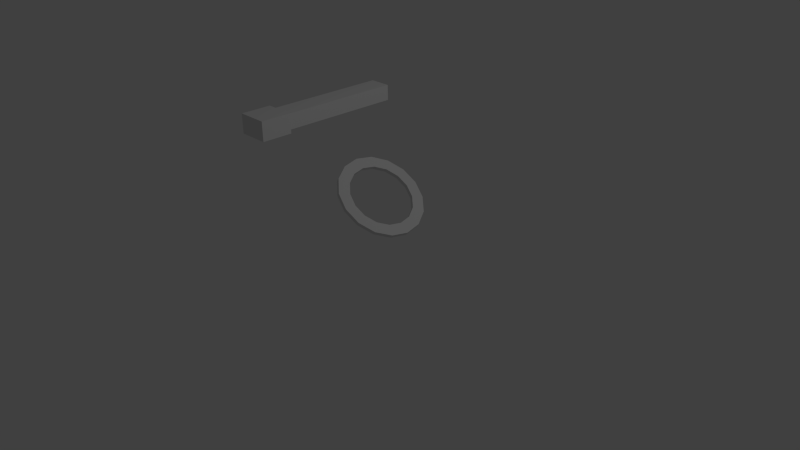 # Source: rotary_phone.blend  (saved by Blender 2.76.0; exported with 4.5.12 LTS)
import bpy
from mathutils import Matrix  # noqa: F401  (used for matrix-valued properties, if any)

bpy.ops.wm.read_factory_settings(use_empty=True)
scene = bpy.context.scene
scene.name = 'Scene'

# ---- collections
col_collection_1 = bpy.data.collections.new('Collection 1'); scene.collection.children.link(col_collection_1)

# ---- materials (node trees are filled in below, after node groups)
mat_material = bpy.data.materials.new('Material')
mat_material.alpha_threshold = 0.0
mat_material.use_transparent_shadow = False
mat_material.roughness = 0.5
mat_material.line_color = (0.0, 0.0, 0.0, 1.0)

# ---- material node trees

# ---- world
world_world = bpy.data.worlds.new('World'); scene.world = world_world
world_world.color = (0.05088, 0.05088, 0.05088)
world_world.use_sun_shadow = False
world_world.sun_shadow_jitter_overblur = 0.0
world_world.cycles.sampling_method = 'MANUAL'
world_world.cycles.sample_map_resolution = 256

# ---- cameras
cam_camera = bpy.data.cameras.new('Camera')
cam_camera.clip_end = 100.0
cam_camera.lens = 35.0
cam_camera.sensor_width = 32.0
cam_camera.sensor_height = 18.0
cam_camera.ortho_scale = 7.314
cam_camera.dof.focus_distance = 0.0
cam_camera.dof.aperture_fstop = 128.0

# ---- lights
light_lamp = bpy.data.lights.new('Lamp', 'POINT')
light_lamp.transmission_factor = 0.0
light_lamp.cutoff_distance = 30.0
light_lamp.energy = 100.0
light_lamp.shadow_buffer_clip_start = 1.001
light_lamp.shadow_soft_size = 0.1
light_lamp.shadow_maximum_resolution = 0.006
light_lamp.use_absolute_resolution = True
light_lamp.cycles.use_multiple_importance_sampling = False

# ---- meshes
me_cube_010 = bpy.data.meshes.new('Cube.010')
me_cube_010.from_pydata([(-1.0, -1.0, -1.0), (-1.0, -1.0, 1.0), (-1.0, 1.0, -1.0), (-1.0, 1.0, 1.0), (1.0, -1.0, -1.0), (1.0, -1.0, 1.0), (1.0, 1.0, -1.0), (1.0, 1.0, 1.0), (-0.8788, 0.8788, -1.0), (-0.8788, -0.8788, -1.0), (0.8788, 0.8788, -1.0), (0.8788, -0.8788, -1.0), (-1.0, 1.0, -1.0), (-1.0, -1.0, -1.0), (1.0, 1.0, -1.0), (1.0, -1.0, -1.0), (-0.8788, 0.8788, -0.8092), (-0.3591, 0.3591, -1.329), (-0.8092, 0.8092, -1.069), (-0.619, 0.619, -1.259), (-0.3591, -0.3591, -1.329), (-0.8788, -0.8788, -0.8092), (-0.619, -0.619, -1.259), (-0.8092, -0.8092, -1.069), (0.8788, 0.8788, -0.8092), (0.3591, 0.3591, -1.329), (0.8092, 0.8092, -1.069), (0.619, 0.619, -1.259), (0.8788, -0.8788, -0.8092), (0.3591, -0.3591, -1.329), (0.8092, -0.8092, -1.069), (0.619, -0.619, -1.259)], [], [(1, 3, 2, 0), (3, 7, 6, 2), (7, 5, 4, 6), (5, 1, 0, 4), (2, 6, 14, 12), (5, 7, 3, 1), (10, 11, 28, 24), (4, 0, 13, 15), (6, 4, 15, 14), (0, 2, 12, 13), (8, 9, 13, 12), (10, 8, 12, 14), (11, 10, 14, 15), (9, 11, 15, 13), (8, 10, 24, 16), (11, 9, 21, 28), (20, 17, 25, 29), (17, 20, 22, 19), (19, 22, 23, 18), (18, 23, 21, 16), (25, 17, 19, 27), (27, 19, 18, 26), (26, 18, 16, 24), (29, 25, 27, 31), (31, 27, 26, 30), (30, 26, 24, 28), (20, 29, 31, 22), (22, 31, 30, 23), (23, 30, 28, 21), (9, 8, 16, 21)])
me_cube_010.use_remesh_preserve_volume = False
me_cube_010.use_remesh_preserve_attributes = False
me_cube_010.use_mirror_vertex_groups = False
me_cube_010.update()
me_cube_009 = bpy.data.meshes.new('Cube.009')
me_cube_009.from_pydata([(-1.0, -1.0, -1.0), (-1.0, -1.0, 1.0), (-1.0, 1.0, -1.0), (-1.0, 1.0, 1.0), (1.0, -1.0, -1.0), (1.0, -1.0, 1.0), (1.0, 1.0, -1.0), (1.0, 1.0, 1.0)], [], [(1, 3, 2, 0), (3, 7, 6, 2), (7, 5, 4, 6), (5, 1, 0, 4), (0, 2, 6, 4), (5, 7, 3, 1)])
me_cube_009.use_remesh_preserve_volume = False
me_cube_009.use_remesh_preserve_attributes = False
me_cube_009.use_mirror_vertex_groups = False
me_cube_009.update()
me_cylinder = bpy.data.meshes.new('Cylinder')
me_cylinder.from_pydata([(0.0, 1.0, -1.0), (5.96e-08, 1.0, 1.0), (0.3827, 0.9239, 1.0), (0.3827, 0.9239, -1.0), (1.192e-07, -0.7391, -1.0), (1.788e-07, -1.0, -1.0), (-0.3827, -0.9239, -1.0), (-0.7071, -0.7071, -1.0), (-0.9239, -0.3827, -1.0), (-1.0, 1.192e-08, -1.0), (-0.9239, 0.3827, -1.0), (-0.7071, 0.7071, -1.0), (-0.3827, 0.9239, -1.0), (0.0, 0.7391, -1.0), (-0.2829, 0.6829, -1.0), (-0.5226, 0.5226, -1.0), (-0.6829, 0.2829, -1.0), (-0.7391, 8.814e-09, -1.0), (-0.6829, -0.2829, -1.0), (-0.5226, -0.5226, -1.0), (-0.2829, -0.6829, -1.0), (0.2829, -0.6829, -1.0), (0.5226, -0.5226, -1.0), (0.6829, -0.2829, -1.0), (0.7391, -3.231e-08, -1.0), (0.6829, 0.2829, -1.0), (0.5226, 0.5226, -1.0), (0.2829, 0.6829, -1.0), (0.7071, 0.7071, -1.0), (0.9239, 0.3827, -1.0), (1.0, -4.371e-08, -1.0), (0.9239, -0.3827, -1.0), (0.7071, -0.7071, -1.0), (0.3827, -0.9239, -1.0), (-0.3827, 0.9239, 1.0), (1.192e-07, -0.7391, 1.0), (1.788e-07, -1.0, 1.0), (0.3827, -0.9239, 1.0), (0.7071, -0.7071, 1.0), (0.9239, -0.3827, 1.0), (1.0, -4.371e-08, 1.0), (0.9239, 0.3827, 1.0), (0.7071, 0.7071, 1.0), (-0.2829, 0.6829, 1.0), (5.96e-08, 0.7391, 1.0), (0.2829, 0.6829, 1.0), (0.5226, 0.5226, 1.0), (0.6829, 0.2829, 1.0), (0.7391, -3.231e-08, 1.0), (0.6829, -0.2829, 1.0), (0.5226, -0.5226, 1.0), (0.2829, -0.6829, 1.0), (-0.2829, -0.6829, 1.0), (-0.5226, -0.5226, 1.0), (-0.6829, -0.2829, 1.0), (-0.7391, 8.814e-09, 1.0), (-0.6829, 0.2829, 1.0), (-0.5226, 0.5226, 1.0), (-0.7071, 0.7071, 1.0), (-0.9239, 0.3827, 1.0), (-1.0, 1.192e-08, 1.0), (-0.9239, -0.3827, 1.0), (-0.7071, -0.7071, 1.0), (-0.3827, -0.9239, 1.0)], [], [(0, 1, 2, 3), (4, 5, 6, 7, 8, 9, 10, 11, 12, 0, 3, 13, 14, 15, 16, 17, 18, 19, 20), (4, 21, 22, 23, 24, 25, 26, 27, 13, 3, 28, 29, 30, 31, 32, 33, 5), (12, 34, 1, 0), (35, 36, 37, 38, 39, 40, 41, 42, 2, 43, 44, 45, 46, 47, 48, 49, 50, 51), (35, 52, 53, 54, 55, 56, 57, 43, 2, 1, 34, 58, 59, 60, 61, 62, 63, 36), (3, 2, 42, 28), (28, 42, 41, 29), (29, 41, 40, 30), (30, 40, 39, 31), (31, 39, 38, 32), (32, 38, 37, 33), (33, 37, 36, 5), (5, 36, 63, 6), (6, 63, 62, 7), (7, 62, 61, 8), (8, 61, 60, 9), (9, 60, 59, 10), (10, 59, 58, 11), (11, 58, 34, 12), (13, 27, 45, 44), (14, 13, 44, 43), (27, 26, 46, 45), (15, 14, 43, 57), (26, 25, 47, 46), (16, 15, 57, 56), (25, 24, 48, 47), (17, 16, 56, 55), (24, 23, 49, 48), (18, 17, 55, 54), (23, 22, 50, 49), (19, 18, 54, 53), (22, 21, 51, 50), (20, 19, 53, 52), (21, 4, 35, 51), (4, 20, 52, 35)])
me_cylinder.use_remesh_preserve_volume = False
me_cylinder.use_remesh_preserve_attributes = False
me_cylinder.use_mirror_vertex_groups = False
me_cylinder.update()
me_cube = bpy.data.meshes.new('Cube')
me_cube.from_pydata([(-0.9, -0.5, 7.4), (-0.9, -0.4, 7.4), (-0.9, -0.4, 6.6), (-0.9, -0.5, 6.6), (-0.5, -0.5, 7.4), (-0.55, -0.5, 7.4), (-0.55, -0.5, 7.0), (-0.85, -0.5, 7.0), (-0.85, -0.5, 7.4), (-0.5, -0.5, 6.6), (-0.85, -0.4, 7.4), (-0.85, -0.4, 7.0), (-0.55, -0.4, 7.0), (-0.55, -0.4, 7.4), (-0.5, -0.4, 7.4), (-0.5, -0.4, 6.6), (-0.9, 0.4, 7.4), (-0.9, 0.5, 7.4), (-0.9, 0.5, 6.6), (-0.9, 0.4, 6.6), (-0.5, 0.4, 7.4), (-0.55, 0.4, 7.4), (-0.55, 0.4, 7.0), (-0.85, 0.4, 7.0), (-0.85, 0.4, 7.4), (-0.5, 0.4, 6.6), (-0.85, 0.5, 7.4), (-0.85, 0.5, 7.0), (-0.55, 0.5, 7.0), (-0.55, 0.5, 7.4), (-0.5, 0.5, 7.4), (-0.5, 0.5, 6.6), (-0.75, -0.5, 6.6), (-0.75, -0.4, 6.6), (-0.75, -0.4, 5.4), (-0.75, -0.5, 5.4), (-0.65, -0.5, 6.6), (-0.65, -0.5, 5.4), (-0.65, -0.4, 6.6), (-0.65, -0.4, 5.4), (-0.75, 0.4, 6.6), (-0.75, 0.5, 6.6), (-0.75, 0.5, 5.4), (-0.75, 0.4, 5.4), (-0.65, 0.4, 6.6), (-0.65, 0.5, 6.6), (-0.65, 0.5, 5.4), (-0.65, 0.4, 5.4), (1.0, 1.0, -1.0), (1.0, -1.0, -1.0), (-1.0, -1.0, -1.0), (-1.0, 1.0, -1.0), (0.9, 0.9, 1.4), (0.9, -0.9, 1.4), (-0.9, -0.9, 1.4), (-0.9, 0.9, 1.4), (1.0, 1.0, 1.0), (1.0, -1.0, 1.0), (-1.0, 1.0, 1.0), (-1.0, -1.0, 1.0), (-0.9, -0.9, 1.4), (0.8, -0.9, 1.4), (-0.9, 0.9, 1.4), (0.8, 0.9, 1.4), (-0.9, 0.8, 5.4), (-0.9, -0.8, 5.4), (-0.5, -0.8, 5.4), (-0.5, 0.8, 5.4), (-0.9, 0.8667, 2.733), (-0.9, 0.8333, 4.067), (-0.06667, 0.8333, 4.067), (0.3667, 0.8667, 2.733), (0.3667, -0.8667, 2.733), (-0.06667, -0.8333, 4.067), (-0.9, -0.8333, 4.067), (-0.9, -0.8667, 2.733), (-0.9, 0.3, 1.4), (-0.9, -0.3, 1.4), (0.8, -0.3, 1.4), (0.8, 0.3, 1.4), (-0.9, 0.2667, 5.4), (-0.9, -0.2667, 5.4), (-0.5, -0.2667, 5.4), (-0.5, 0.2667, 5.4), (-0.9, -0.2889, 2.733), (-0.9, 0.2889, 2.733), (-0.9, -0.2778, 4.067), (-0.9, 0.2778, 4.067), (0.3667, 0.2889, 2.733), (0.3667, -0.2889, 2.733), (-0.06667, 0.2778, 4.067), (-0.06667, -0.2778, 4.067), (0.3667, 0.1444, 2.733), (0.3667, 2.98e-07, 2.733), (0.3667, -0.1444, 2.733), (-0.06667, 0.1389, 4.067), (-0.06667, 2.682e-07, 4.067), (-0.06667, -0.1389, 4.067), (0.2583, -0.2861, 3.067), (0.15, -0.2833, 3.4), (0.04167, -0.2806, 3.733), (0.2583, 0.2861, 3.067), (0.15, 0.2833, 3.4), (0.04167, 0.2806, 3.733), (0.2583, -0.1431, 3.067), (0.15, -0.1417, 3.4), (0.04167, -0.1403, 3.733), (0.2583, 2.906e-07, 3.067), (0.15, 2.831e-07, 3.4), (0.04167, 2.757e-07, 3.733), (0.2583, 0.1431, 3.067), (0.15, 0.1417, 3.4), (0.04167, 0.1403, 3.733), (0.15, 0.65, 3.4), (-0.04734, 0.6005, 4.006), (-0.2146, 0.4596, 4.519), (-0.3264, 0.2487, 4.862), (-0.3657, -2.841e-08, 4.983), (-0.3264, -0.2487, 4.862), (-0.2146, -0.4596, 4.519), (-0.04734, -0.6005, 4.006), (0.15, -0.65, 3.4), (0.3473, -0.6005, 2.794), (0.5146, -0.4596, 2.281), (0.6264, -0.2487, 1.938), (0.6657, 7.751e-09, 1.817), (0.6264, 0.2487, 1.938), (0.5146, 0.4596, 2.281), (0.3473, 0.6005, 2.794), (0.1741, 0.65, 3.526), (-0.02319, 0.6005, 4.132), (-0.1905, 0.4596, 4.645), (-0.3023, 0.2487, 4.988), (-0.3415, -2.898e-08, 5.109), (-0.3023, -0.2487, 4.988), (-0.1905, -0.4596, 4.645), (-0.02319, -0.6005, 4.132), (0.1741, -0.65, 3.526), (0.3715, -0.6005, 2.92), (0.5388, -0.4596, 2.407), (0.6506, -0.2487, 2.064), (0.6898, 7.18e-09, 1.943), (0.6506, 0.2487, 2.064), (0.5388, 0.4596, 2.407), (0.3715, 0.6005, 2.92), (0.15, 0.6, 3.4), (-0.03216, 0.5543, 3.959), (-0.1866, 0.4243, 4.433), (-0.2898, 0.2296, 4.75), (-0.326, -2.623e-08, 4.861), (-0.2898, -0.2296, 4.75), (-0.1866, -0.4243, 4.433), (-0.03216, -0.5543, 3.959), (0.15, -0.6, 3.4), (0.3322, -0.5543, 2.841), (0.4866, -0.4243, 2.367), (0.5898, -0.2296, 2.05), (0.626, 7.155e-09, 1.939), (0.5898, 0.2296, 2.05), (0.4866, 0.4243, 2.367), (0.3322, 0.5543, 2.841), (0.15, 0.6, 3.4), (-0.03216, 0.5543, 3.959), (-0.1866, 0.4243, 4.433), (-0.2898, 0.2296, 4.75), (-0.326, -2.623e-08, 4.861), (-0.2898, -0.2296, 4.75), (-0.1866, -0.4243, 4.433), (-0.03216, -0.5543, 3.959), (0.15, -0.6, 3.4), (0.3322, -0.5543, 2.841), (0.4866, -0.4243, 2.367), (0.5898, -0.2296, 2.05), (0.626, 7.155e-09, 1.939), (0.5898, 0.2296, 2.05), (0.4866, 0.4243, 2.367), (0.3322, 0.5543, 2.841), (0.1743, 0.6, 3.527), (-0.007827, 0.5543, 4.086), (-0.1623, 0.4243, 4.56), (-0.2654, 0.2296, 4.877), (-0.3017, -2.636e-08, 4.988), (-0.2654, -0.2296, 4.877), (-0.1623, -0.4243, 4.56), (-0.007827, -0.5543, 4.086), (0.1743, -0.6, 3.527), (0.3565, -0.5543, 2.968), (0.5109, -0.4243, 2.494), (0.6141, -0.2296, 2.177), (0.6503, 7.02e-09, 2.066), (0.6141, 0.2296, 2.177), (0.5109, 0.4243, 2.494), (0.3565, 0.5543, 2.968), (0.15, 0.4, 3.4), (0.02856, 0.3696, 3.773), (-0.07439, 0.2828, 4.089), (-0.1432, 0.1531, 4.3), (-0.1673, -1.748e-08, 4.374), (-0.1432, -0.1531, 4.3), (-0.07439, -0.2828, 4.089), (0.02856, -0.3696, 3.773), (0.15, -0.4, 3.4), (0.2714, -0.3696, 3.027), (0.3744, -0.2828, 2.711), (0.4432, -0.1531, 2.5), (0.4673, 4.77e-09, 2.426), (0.4432, 0.1531, 2.5), (0.3744, 0.2828, 2.711), (0.2714, 0.3696, 3.027), (0.04063, 0.3696, 3.836), (0.1621, 0.4, 3.463), (-0.06232, 0.2828, 4.152), (-0.1311, 0.1531, 4.363), (-0.1553, -1.779e-08, 4.437), (-0.1311, -0.1531, 4.363), (-0.06232, -0.2828, 4.152), (0.04063, -0.3696, 3.836), (0.1621, -0.4, 3.463), (0.2835, -0.3696, 3.09), (0.3865, -0.2828, 2.774), (0.4553, -0.1531, 2.563), (0.4794, 4.468e-09, 2.489), (0.4553, 0.1531, 2.563), (0.3865, 0.2828, 2.774), (0.2835, 0.3696, 3.09)], [(63, 65)], [(0, 1, 2, 3), (4, 5, 6, 7, 8, 0, 3, 9), (10, 1, 0, 8), (1, 10, 11, 12, 13, 14, 15, 2), (3, 2, 15, 9), (14, 4, 9, 15), (4, 14, 13, 5), (11, 10, 8, 7), (7, 6, 12, 11), (6, 5, 13, 12), (16, 17, 18, 19), (20, 21, 22, 23, 24, 16, 19, 25), (26, 17, 16, 24), (17, 26, 27, 28, 29, 30, 31, 18), (19, 18, 31, 25), (30, 20, 25, 31), (20, 30, 29, 21), (27, 26, 24, 23), (23, 22, 28, 27), (22, 21, 29, 28), (32, 33, 34, 35), (36, 32, 35, 37), (36, 38, 33, 32), (35, 34, 39, 37), (38, 36, 37, 39), (33, 38, 39, 34), (40, 41, 42, 43), (44, 45, 41, 40), (41, 45, 46, 42), (43, 42, 46, 47), (45, 44, 47, 46), (44, 40, 43, 47), (48, 49, 50, 51), (52, 55, 54, 53), (48, 56, 57, 49), (49, 57, 59, 50), (50, 59, 58, 51), (56, 48, 51, 58), (52, 53, 57, 56), (55, 52, 56, 58), (53, 54, 59, 57), (54, 55, 58, 59), (76, 62, 63, 79), (80, 83, 67, 64), (70, 69, 64, 67), (74, 73, 66, 65), (90, 70, 67, 83), (86, 74, 65, 81), (77, 60, 75, 84), (84, 75, 74, 86), (79, 63, 71, 88), (88, 71, 70, 90, 103, 102, 101), (60, 61, 72, 75), (75, 72, 73, 74), (63, 62, 68, 71), (71, 68, 69, 70), (72, 89, 98, 99, 100, 91, 73), (112, 103, 90, 95), (61, 78, 89, 72), (78, 79, 88, 92, 93, 94, 89), (68, 85, 87, 69), (85, 84, 86, 87), (62, 76, 85, 68), (76, 77, 84, 85), (69, 87, 80, 64), (87, 86, 81, 80), (73, 91, 82, 66), (91, 97, 96, 95, 90, 83, 82), (65, 66, 82, 81), (81, 82, 83, 80), (60, 77, 78, 61), (77, 76, 79, 78), (100, 106, 97, 91), (106, 109, 96, 97), (109, 112, 95, 96), (89, 94, 104, 98), (98, 104, 105, 99), (99, 105, 106, 100), (94, 93, 107, 104), (104, 107, 108, 105), (105, 108, 109, 106), (93, 92, 110, 107), (107, 110, 111, 108), (108, 111, 112, 109), (92, 88, 101, 110), (110, 101, 102, 111), (111, 102, 103, 112), (114, 113, 128, 127, 126, 125, 124, 123, 122, 121, 120, 119, 118, 117, 116, 115), (129, 177, 192, 144), (114, 115, 131, 130), (122, 123, 139, 138), (115, 116, 132, 131), (123, 124, 140, 139), (116, 117, 133, 132), (124, 125, 141, 140), (117, 118, 134, 133), (125, 126, 142, 141), (118, 119, 135, 134), (126, 127, 143, 142), (119, 120, 136, 135), (127, 128, 144, 143), (120, 121, 137, 136), (113, 114, 130, 129), (128, 113, 129, 144), (121, 122, 138, 137), (146, 145, 160, 159, 158, 157, 156, 155, 154, 153, 152, 151, 150, 149, 148, 147), (172, 173, 189, 188), (150, 151, 167, 166), (158, 159, 175, 174), (151, 152, 168, 167), (159, 160, 176, 175), (152, 153, 169, 168), (145, 146, 162, 161), (160, 145, 161, 176), (153, 154, 170, 169), (146, 147, 163, 162), (154, 155, 171, 170), (147, 148, 164, 163), (155, 156, 172, 171), (148, 149, 165, 164), (156, 157, 173, 172), (149, 150, 166, 165), (157, 158, 174, 173), (144, 192, 191, 143), (165, 166, 182, 181), (173, 174, 190, 189), (166, 167, 183, 182), (174, 175, 191, 190), (167, 168, 184, 183), (175, 176, 192, 191), (168, 169, 185, 184), (161, 162, 178, 177), (176, 161, 177, 192), (169, 170, 186, 185), (162, 163, 179, 178), (170, 171, 187, 186), (163, 164, 180, 179), (171, 172, 188, 187), (164, 165, 181, 180), (143, 191, 190, 142), (142, 190, 189, 141), (141, 189, 188, 140), (140, 188, 187, 139), (139, 187, 186, 138), (138, 186, 185, 137), (137, 185, 184, 136), (136, 184, 183, 135), (135, 183, 182, 134), (134, 182, 181, 133), (133, 181, 180, 132), (132, 180, 179, 131), (131, 179, 178, 130), (130, 178, 177, 129), (194, 193, 208, 207, 206, 205, 204, 203, 202, 201, 200, 199, 198, 197, 196, 195), (209, 211, 212, 213, 214, 215, 216, 217, 218, 219, 220, 221, 222, 223, 224, 210), (197, 198, 214, 213), (205, 206, 222, 221), (198, 199, 215, 214), (206, 207, 223, 222), (199, 200, 216, 215), (207, 208, 224, 223), (200, 201, 217, 216), (193, 194, 209, 210), (208, 193, 210, 224), (201, 202, 218, 217), (194, 195, 211, 209), (202, 203, 219, 218), (195, 196, 212, 211), (203, 204, 220, 219), (196, 197, 213, 212), (204, 205, 221, 220)])
me_cube.materials.append(mat_material)
me_cube.use_remesh_preserve_volume = False
me_cube.use_remesh_preserve_attributes = False
me_cube.use_mirror_vertex_groups = False
me_cube.update()

# ---- objects
ob_cube_001 = bpy.data.objects.new('Cube.001', me_cube_010)
ob_cube_004 = bpy.data.objects.new('Cube.004', me_cube_009)
ob_rotor = bpy.data.objects.new('Rotor', me_cylinder)
ob_cube = bpy.data.objects.new('Cube', me_cube)
ob_lamp = bpy.data.objects.new('Lamp', light_lamp)
ob_camera = bpy.data.objects.new('Camera', cam_camera)

# ---- transforms, parenting, visibility, modifiers, constraints
ob_cube_001.location = (-0.7, -1.0, 1.85)
ob_cube_001.scale = (0.2, 0.2, 0.125)
ob_cube_001.lineart.crease_threshold = 0.0
ob_cube_004.location = (-0.7, 0.0, 1.85)
ob_cube_004.scale = (0.145, 0.8, 0.1)
ob_cube_004.lineart.crease_threshold = 0.0
ob_rotor.location = (0.1652, 0.0, 0.8698)
ob_rotor.rotation_euler = (0.0, 0.6545, 0.0)
ob_rotor.scale = (0.575, 0.575, 0.025)
ob_rotor.lineart.crease_threshold = 0.0
ob_cube.location = (0.0, 0.0, 0.0)
ob_cube.scale = (1.0, 1.0, 0.25)
ob_cube.lock_rotations_4d = False
ob_cube.empty_display_type = 'ARROWS'
ob_cube.show_instancer_for_render = False
ob_cube.instance_type = 'FACES'
ob_cube.instance_faces_scale = 0.1
ob_cube.lineart.crease_threshold = 0.0
ob_lamp.location = (4.076, 1.005, 5.904)
ob_lamp.rotation_euler = (0.6503, 0.05522, 1.866)
ob_lamp.lock_rotations_4d = False
ob_lamp.empty_display_type = 'ARROWS'
ob_lamp.color = (0.0, 0.0, 0.0, 0.0)
ob_lamp.lineart.crease_threshold = 0.0
ob_camera.location = (7.481, -6.508, 5.344)
ob_camera.rotation_euler = (1.109, 0.01082, 0.8149)
ob_camera.lock_rotations_4d = False
ob_camera.empty_display_type = 'ARROWS'
ob_camera.color = (0.0, 0.0, 0.0, 0.0)
ob_camera.display_type = 'WIRE'
ob_camera.lineart.crease_threshold = 0.0

# ---- collection membership
col_collection_1.objects.link(ob_cube_001)
col_collection_1.objects.link(ob_cube_004)
col_collection_1.objects.link(ob_rotor)
col_collection_1.objects.link(ob_cube)
col_collection_1.objects.link(ob_lamp)
col_collection_1.objects.link(ob_camera)

# ---- scene / render settings (as saved in the file)
scene.camera = ob_camera
scene.frame_start = 1; scene.frame_end = 250; scene.frame_set(1)
scene.render.engine = 'BLENDER_EEVEE_NEXT'
scene.render.resolution_percentage = 50
scene.render.dither_intensity = 0.0
scene.cycles.use_denoising = False
scene.cycles.samples = 10
scene.cycles.sampling_pattern = 'TABULATED_SOBOL'
scene.cycles.light_sampling_threshold = 0.0
scene.cycles.use_adaptive_sampling = False
scene.cycles.use_light_tree = False
scene.cycles.blur_glossy = 0.0
scene.cycles.pixel_filter_type = 'GAUSSIAN'
scene.cycles.sample_clamp_indirect = 0.0
scene.view_settings.view_transform = 'Standard'
bpy.context.view_layer.update()
